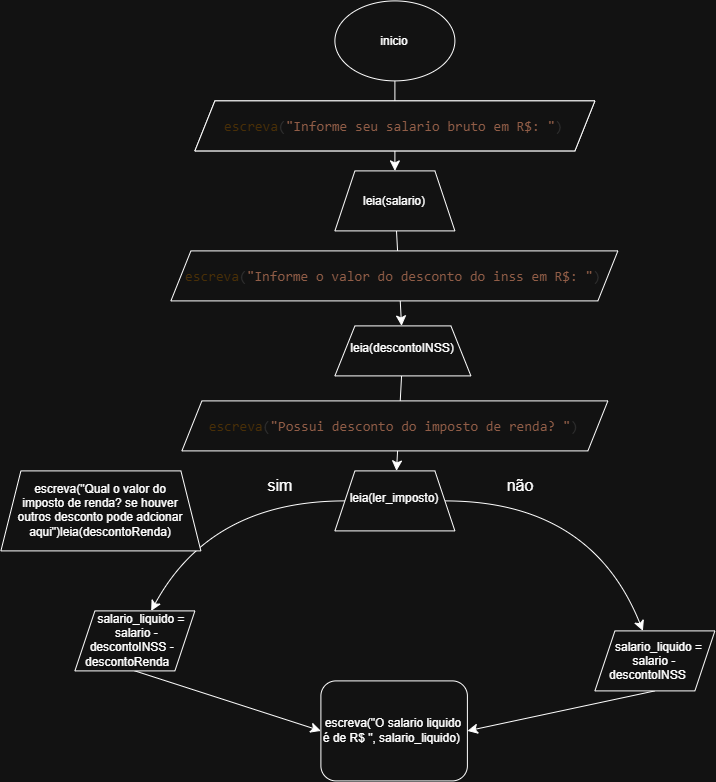

The diagram above was exported from draw.io. Its source (the exported page's mxGraphModel, read from the mxfile embedded in the PNG):
<mxGraphModel dx="2357" dy="1382" grid="1" gridSize="10" guides="1" tooltips="1" connect="1" arrows="1" fold="1" page="1" pageScale="1" pageWidth="827" pageHeight="1169" math="0" shadow="0">
  <root>
    <mxCell id="0" />
    <mxCell id="1" parent="0" />
    <mxCell id="gU1VYGRTtyTBHweHjhEI-12" edge="1" parent="1" source="gU1VYGRTtyTBHweHjhEI-2" style="edgeStyle=none;curved=1;rounded=0;orthogonalLoop=1;jettySize=auto;html=1;fontSize=12;startSize=8;endSize=8;" target="gU1VYGRTtyTBHweHjhEI-5" value="">
      <mxGeometry relative="1" as="geometry" />
    </mxCell>
    <mxCell id="gU1VYGRTtyTBHweHjhEI-2" parent="1" style="ellipse;whiteSpace=wrap;html=1;shapeInside=1;" value="inicio" vertex="1">
      <mxGeometry height="80" width="120" x="354" y="50" as="geometry" />
    </mxCell>
    <mxCell id="gU1VYGRTtyTBHweHjhEI-3" parent="1" style="shape=parallelogram;perimeter=parallelogramPerimeter;whiteSpace=wrap;html=1;shapeInside=1;fixedSize=1;" value="&lt;span style=&quot;font-family: Consolas, &amp;quot;Courier New&amp;quot;, monospace; font-size: 14px; white-space: pre; color: rgb(245, 215, 169);&quot;&gt;escreva&lt;/span&gt;&lt;span style=&quot;font-family: Consolas, &amp;quot;Courier New&amp;quot;, monospace; font-size: 14px; white-space: pre; color: rgb(220, 220, 220);&quot;&gt;(&lt;/span&gt;&lt;span style=&quot;font-family: Consolas, &amp;quot;Courier New&amp;quot;, monospace; font-size: 14px; white-space: pre; color: rgb(206, 145, 120);&quot;&gt;&quot;Informe seu salario bruto em R$: &quot;&lt;/span&gt;&lt;span style=&quot;font-family: Consolas, &amp;quot;Courier New&amp;quot;, monospace; font-size: 14px; white-space: pre; color: rgb(220, 220, 220);&quot;&gt;)&lt;/span&gt;" vertex="1">
      <mxGeometry height="50" width="400" x="214" y="150" as="geometry" />
    </mxCell>
    <mxCell id="gU1VYGRTtyTBHweHjhEI-10" edge="1" parent="1" source="gU1VYGRTtyTBHweHjhEI-5" style="edgeStyle=none;curved=1;rounded=0;orthogonalLoop=1;jettySize=auto;html=1;fontSize=12;startSize=8;endSize=8;" target="gU1VYGRTtyTBHweHjhEI-8" value="">
      <mxGeometry relative="1" as="geometry" />
    </mxCell>
    <mxCell id="gU1VYGRTtyTBHweHjhEI-5" parent="1" style="shape=trapezoid;perimeter=trapezoidPerimeter;whiteSpace=wrap;html=1;shapeInside=1;fixedSize=1;" value="leia(salario)" vertex="1">
      <mxGeometry height="60" width="120" x="354" y="220" as="geometry" />
    </mxCell>
    <mxCell id="gU1VYGRTtyTBHweHjhEI-7" parent="1" style="shape=parallelogram;perimeter=parallelogramPerimeter;whiteSpace=wrap;html=1;shapeInside=1;fixedSize=1;" value="&lt;span style=&quot;font-family: Consolas, &amp;quot;Courier New&amp;quot;, monospace; font-size: 14px; white-space: pre; color: rgb(245, 215, 169);&quot;&gt;escreva&lt;/span&gt;&lt;span style=&quot;font-family: Consolas, &amp;quot;Courier New&amp;quot;, monospace; font-size: 14px; white-space: pre; color: rgb(220, 220, 220);&quot;&gt;(&lt;/span&gt;&lt;span style=&quot;font-family: Consolas, &amp;quot;Courier New&amp;quot;, monospace; font-size: 14px; white-space: pre; color: rgb(206, 145, 120);&quot;&gt;&quot;Informe seu salario bruto em R$: &quot;&lt;/span&gt;&lt;span style=&quot;font-family: Consolas, &amp;quot;Courier New&amp;quot;, monospace; font-size: 14px; white-space: pre; color: rgb(220, 220, 220);&quot;&gt;)&lt;/span&gt;" vertex="1">
      <mxGeometry height="50" width="400" x="214" y="150" as="geometry" />
    </mxCell>
    <mxCell id="gU1VYGRTtyTBHweHjhEI-15" edge="1" parent="1" source="gU1VYGRTtyTBHweHjhEI-8" style="edgeStyle=none;curved=1;rounded=0;orthogonalLoop=1;jettySize=auto;html=1;fontSize=12;startSize=8;endSize=8;" target="gU1VYGRTtyTBHweHjhEI-13" value="">
      <mxGeometry relative="1" as="geometry" />
    </mxCell>
    <mxCell id="gU1VYGRTtyTBHweHjhEI-8" parent="1" style="shape=trapezoid;perimeter=trapezoidPerimeter;whiteSpace=wrap;html=1;shapeInside=1;fixedSize=1;" value="leia(descontoINSS)" vertex="1">
      <mxGeometry height="50" width="136" x="354" y="375" as="geometry" />
    </mxCell>
    <mxCell id="gU1VYGRTtyTBHweHjhEI-9" parent="1" style="shape=parallelogram;perimeter=parallelogramPerimeter;whiteSpace=wrap;html=1;shapeInside=1;fixedSize=1;" value="&lt;span style=&quot;font-family: Consolas, &amp;quot;Courier New&amp;quot;, monospace; font-size: 14px; white-space: pre; color: rgb(245, 215, 169);&quot;&gt;escreva&lt;/span&gt;&lt;span style=&quot;font-family: Consolas, &amp;quot;Courier New&amp;quot;, monospace; font-size: 14px; white-space: pre; color: rgb(220, 220, 220);&quot;&gt;(&lt;/span&gt;&lt;span style=&quot;font-family: Consolas, &amp;quot;Courier New&amp;quot;, monospace; font-size: 14px; white-space: pre; color: rgb(206, 145, 120);&quot;&gt;&quot;Informe o valor do desconto do inss em R$: &quot;&lt;/span&gt;&lt;span style=&quot;font-family: Consolas, &amp;quot;Courier New&amp;quot;, monospace; font-size: 14px; white-space: pre; color: rgb(220, 220, 220);&quot;&gt;)&lt;/span&gt;" vertex="1">
      <mxGeometry height="50" width="447" x="190" y="300" as="geometry" />
    </mxCell>
    <mxCell id="gU1VYGRTtyTBHweHjhEI-18" edge="1" parent="1" source="gU1VYGRTtyTBHweHjhEI-13" style="edgeStyle=none;curved=1;rounded=0;orthogonalLoop=1;jettySize=auto;html=1;fontSize=12;startSize=8;endSize=8;" target="gU1VYGRTtyTBHweHjhEI-17" value="">
      <mxGeometry relative="1" as="geometry">
        <Array as="points">
          <mxPoint x="230" y="550" />
        </Array>
      </mxGeometry>
    </mxCell>
    <mxCell id="gU1VYGRTtyTBHweHjhEI-20" edge="1" parent="1" source="gU1VYGRTtyTBHweHjhEI-13" style="edgeStyle=none;curved=1;rounded=0;orthogonalLoop=1;jettySize=auto;html=1;fontSize=12;startSize=8;endSize=8;" target="gU1VYGRTtyTBHweHjhEI-19" value="">
      <mxGeometry relative="1" as="geometry">
        <Array as="points">
          <mxPoint x="610" y="550" />
        </Array>
      </mxGeometry>
    </mxCell>
    <mxCell id="gU1VYGRTtyTBHweHjhEI-13" parent="1" style="shape=trapezoid;perimeter=trapezoidPerimeter;whiteSpace=wrap;html=1;shapeInside=1;fixedSize=1;" value="leia(ler_imposto)" vertex="1">
      <mxGeometry height="60" width="120" x="354" y="520" as="geometry" />
    </mxCell>
    <mxCell id="gU1VYGRTtyTBHweHjhEI-14" parent="1" style="shape=parallelogram;perimeter=parallelogramPerimeter;whiteSpace=wrap;html=1;shapeInside=1;fixedSize=1;" value="&lt;span style=&quot;font-family: Consolas, &amp;quot;Courier New&amp;quot;, monospace; font-size: 14px; white-space: pre; color: rgb(245, 215, 169);&quot;&gt;escreva&lt;/span&gt;&lt;span style=&quot;font-family: Consolas, &amp;quot;Courier New&amp;quot;, monospace; font-size: 14px; white-space: pre; color: rgb(220, 220, 220);&quot;&gt;(&lt;/span&gt;&lt;span style=&quot;font-family: Consolas, &amp;quot;Courier New&amp;quot;, monospace; font-size: 14px; white-space: pre; color: rgb(206, 145, 120);&quot;&gt;&quot;Possui desconto do imposto de renda? &quot;&lt;/span&gt;&lt;span style=&quot;font-family: Consolas, &amp;quot;Courier New&amp;quot;, monospace; font-size: 14px; white-space: pre; color: rgb(220, 220, 220);&quot;&gt;)&lt;/span&gt;" vertex="1">
      <mxGeometry height="50" width="426" x="201" y="450" as="geometry" />
    </mxCell>
    <mxCell id="gU1VYGRTtyTBHweHjhEI-25" edge="1" parent="1" source="gU1VYGRTtyTBHweHjhEI-17" style="edgeStyle=none;curved=1;rounded=0;orthogonalLoop=1;jettySize=auto;html=1;exitX=0.5;exitY=1;exitDx=0;exitDy=0;entryX=0;entryY=0.5;entryDx=0;entryDy=0;fontSize=12;startSize=8;endSize=8;" target="gU1VYGRTtyTBHweHjhEI-24">
      <mxGeometry relative="1" as="geometry" />
    </mxCell>
    <mxCell id="gU1VYGRTtyTBHweHjhEI-17" parent="1" style="shape=parallelogram;perimeter=parallelogramPerimeter;whiteSpace=wrap;html=1;shapeInside=1;fixedSize=1;" value="salario_liquido = salario - descontoINSS - descontoRenda" vertex="1">
      <mxGeometry height="60" width="120" x="94" y="660" as="geometry" />
    </mxCell>
    <mxCell id="gU1VYGRTtyTBHweHjhEI-26" edge="1" parent="1" source="gU1VYGRTtyTBHweHjhEI-19" style="edgeStyle=none;curved=1;rounded=0;orthogonalLoop=1;jettySize=auto;html=1;exitX=0.5;exitY=1;exitDx=0;exitDy=0;entryX=1;entryY=0.5;entryDx=0;entryDy=0;fontSize=12;startSize=8;endSize=8;" target="gU1VYGRTtyTBHweHjhEI-24">
      <mxGeometry relative="1" as="geometry" />
    </mxCell>
    <mxCell id="gU1VYGRTtyTBHweHjhEI-19" parent="1" style="shape=parallelogram;perimeter=parallelogramPerimeter;whiteSpace=wrap;html=1;shapeInside=1;fixedSize=1;" value="salario_liquido = salario - descontoINSS&amp;nbsp;" vertex="1">
      <mxGeometry height="60" width="120" x="614" y="680" as="geometry" />
    </mxCell>
    <mxCell id="gU1VYGRTtyTBHweHjhEI-21" parent="1" style="text;html=1;whiteSpace=wrap;strokeColor=none;fillColor=none;align=center;verticalAlign=middle;rounded=0;fontSize=16;" value="sim&lt;div&gt;&lt;br&gt;&lt;/div&gt;" vertex="1">
      <mxGeometry height="30" width="60" x="270" y="530" as="geometry" />
    </mxCell>
    <mxCell id="gU1VYGRTtyTBHweHjhEI-22" parent="1" style="text;html=1;whiteSpace=wrap;strokeColor=none;fillColor=none;align=center;verticalAlign=middle;rounded=0;fontSize=16;" value="não" vertex="1">
      <mxGeometry height="30" width="60" x="510" y="520" as="geometry" />
    </mxCell>
    <mxCell id="gU1VYGRTtyTBHweHjhEI-23" parent="1" style="shape=trapezoid;perimeter=trapezoidPerimeter;whiteSpace=wrap;html=1;shapeInside=1;fixedSize=1;" value="escreva(&quot;Qual o valor do imposto de renda? se houver outros desconto pode adcionar aqui&quot;)leia(descontoRenda)" vertex="1">
      <mxGeometry height="80" width="200" x="20" y="520" as="geometry" />
    </mxCell>
    <mxCell id="gU1VYGRTtyTBHweHjhEI-24" parent="1" style="rounded=1;whiteSpace=wrap;html=1;" value="escreva(&quot;O salario liquido é de R$ &quot;, salario_liquido)&amp;nbsp;" vertex="1">
      <mxGeometry height="100" width="146.5" x="340" y="730" as="geometry" />
    </mxCell>
  </root>
</mxGraphModel>